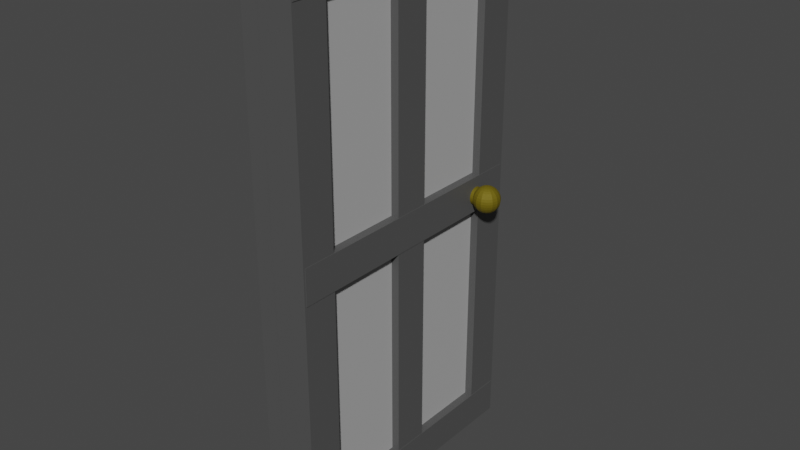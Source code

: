 # Source: Door.blend  (saved by Blender 3.6.13; exported with 4.5.12 LTS)
import bpy
from mathutils import Matrix  # noqa: F401  (used for matrix-valued properties, if any)

bpy.ops.wm.read_factory_settings(use_empty=True)
scene = bpy.context.scene
scene.name = 'Scene'

# ---- materials (node trees are filled in below, after node groups)
mat_material = bpy.data.materials.new('Material')
mat_material.alpha_threshold = 0.0
mat_material.use_transparent_shadow = False
mat_material.roughness = 0.5
mat_material.line_color = (0.0, 0.0, 0.0, 1.0)
mat_material_004 = bpy.data.materials.new('Material.004')
mat_material_004.use_transparent_shadow = False
mat_material_002 = bpy.data.materials.new('Material.002')
mat_material_002.use_transparent_shadow = False

# ---- material node trees
mat_material.use_nodes = True; mat_material.node_tree.nodes.clear()
_N = mat_material.node_tree.nodes; _L = mat_material.node_tree.links
n0 = _N.new('ShaderNodeOutputMaterial'); n0.name = 'Material Output'; n0.location = (300, 300)
n1 = _N.new('ShaderNodeBsdfPrincipled'); n1.name = 'Principled BSDF'; n1.location = (10, 300)
n1.distribution = 'GGX'
n1.subsurface_method = 'RANDOM_WALK_SKIN'
n1.inputs[0].default_value = (0.4109, 0.4109, 0.4109, 1.0)
n1.inputs[3].default_value = 1.45
n1.inputs[27].default_value = (0.0, 0.0, 0.0, 1.0)
n1.inputs[28].default_value = 1.0
_L.new(n1.outputs[0], n0.inputs[0])
n0.is_active_output = True
mat_material_004.use_nodes = True; mat_material_004.node_tree.nodes.clear()
_N = mat_material_004.node_tree.nodes; _L = mat_material_004.node_tree.links
n0 = _N.new('ShaderNodeBsdfPrincipled'); n0.name = 'Principled BSDF'; n0.location = (10, 300)
n0.distribution = 'GGX'
n0.subsurface_method = 'RANDOM_WALK_SKIN'
n0.inputs[0].default_value = (0.08176, 0.08176, 0.08176, 1.0)
n0.inputs[3].default_value = 1.45
n0.inputs[27].default_value = (0.0, 0.0, 0.0, 1.0)
n0.inputs[28].default_value = 1.0
n1 = _N.new('ShaderNodeOutputMaterial'); n1.name = 'Material Output'; n1.location = (300, 300)
_L.new(n0.outputs[0], n1.inputs[0])
n1.is_active_output = True
mat_material_002.use_nodes = True; mat_material_002.node_tree.nodes.clear()
_N = mat_material_002.node_tree.nodes; _L = mat_material_002.node_tree.links
n0 = _N.new('ShaderNodeBsdfPrincipled'); n0.name = 'Principled BSDF'; n0.location = (10, 300)
n0.distribution = 'GGX'
n0.subsurface_method = 'RANDOM_WALK_SKIN'
n0.inputs[0].default_value = (0.1685, 0.1278, 0.0, 1.0)
n0.inputs[1].default_value = 0.3304
n0.inputs[2].default_value = 0.7023
n0.inputs[3].default_value = 1.45
n0.inputs[11].default_value = 1.603
n0.inputs[27].default_value = (0.0, 0.0, 0.0, 1.0)
n0.inputs[28].default_value = 1.0
n1 = _N.new('ShaderNodeOutputMaterial'); n1.name = 'Material Output'; n1.location = (300, 300)
_L.new(n0.outputs[0], n1.inputs[0])
n1.is_active_output = True

# ---- world
world_world = bpy.data.worlds.new('World'); scene.world = world_world
world_world.use_nodes = True; world_world.node_tree.nodes.clear()
_N = world_world.node_tree.nodes; _L = world_world.node_tree.links
n0 = _N.new('ShaderNodeOutputWorld'); n0.name = 'World Output'; n0.location = (300, 300)
n1 = _N.new('ShaderNodeBackground'); n1.name = 'Background'; n1.location = (10, 300)
n1.inputs[0].default_value = (0.05088, 0.05088, 0.05088, 1.0)
_L.new(n1.outputs[0], n0.inputs[0])
n0.is_active_output = True
world_world.color = (0.05088, 0.05088, 0.05088)
world_world.use_sun_shadow = False
world_world.sun_shadow_jitter_overblur = 0.0

# ---- meshes
me_cube = bpy.data.meshes.new('Cube')
me_cube.from_pydata([(1.0, 1.0, 1.0), (1.0, 1.0, -1.0), (1.0, -1.0, 1.0), (1.0, -1.0, -1.0), (-1.0, 1.0, 1.0), (-1.0, 1.0, -1.0), (-1.0, -1.0, 1.0), (-1.0, -1.0, -1.0)], [], [(0, 4, 6, 2), (3, 2, 6, 7), (7, 6, 4, 5), (5, 1, 3, 7), (1, 0, 2, 3), (5, 4, 0, 1)])
_uv = me_cube.uv_layers.new(name='UVMap')
_uv.uv.foreach_set('vector', [0.625, 0.5, 0.875, 0.5, 0.875, 0.75, 0.625, 0.75, 0.375, 0.75, 0.625, 0.75, 0.625, 1.0, 0.375, 1.0, 0.375, 0.0, 0.625, 0.0, 0.625, 0.25, 0.375, 0.25, 0.125, 0.5, 0.375, 0.5, 0.375, 0.75, 0.125, 0.75, 0.375, 0.5, 0.625, 0.5, 0.625, 0.75, 0.375, 0.75, 0.375, 0.25, 0.625, 0.25, 0.625, 0.5, 0.375, 0.5])
me_cube.materials.append(mat_material)
me_cube.use_mirror_vertex_groups = False
me_cube.update()
me_cube_001 = bpy.data.meshes.new('Cube.001')
me_cube_001.from_pydata([(-1.0, -1.0, -1.0), (-1.0, -1.0, 1.0), (-1.0, 1.0, -1.0), (-1.0, 1.0, 1.0), (1.0, -1.0, -1.0), (1.0, -1.0, 1.0), (1.0, 1.0, -1.0), (1.0, 1.0, 1.0)], [], [(0, 1, 3, 2), (2, 3, 7, 6), (6, 7, 5, 4), (4, 5, 1, 0), (2, 6, 4, 0), (7, 3, 1, 5)])
_uv = me_cube_001.uv_layers.new(name='UVMap')
_uv.uv.foreach_set('vector', [0.375, 0.0, 0.625, 0.0, 0.625, 0.25, 0.375, 0.25, 0.375, 0.25, 0.625, 0.25, 0.625, 0.5, 0.375, 0.5, 0.375, 0.5, 0.625, 0.5, 0.625, 0.75, 0.375, 0.75, 0.375, 0.75, 0.625, 0.75, 0.625, 1.0, 0.375, 1.0, 0.125, 0.5, 0.375, 0.5, 0.375, 0.75, 0.125, 0.75, 0.625, 0.5, 0.875, 0.5, 0.875, 0.75, 0.625, 0.75])
me_cube_001.materials.append(mat_material_004)
me_cube_001.update()
me_cube_002 = bpy.data.meshes.new('Cube.002')
me_cube_002.from_pydata([(-1.0, -1.0, -1.0), (-1.0, -1.0, 1.0), (-1.0, 1.0, -1.0), (-1.0, 1.0, 1.0), (1.0, -1.0, -1.0), (1.0, -1.0, 1.0), (1.0, 1.0, -1.0), (1.0, 1.0, 1.0)], [], [(0, 1, 3, 2), (2, 3, 7, 6), (6, 7, 5, 4), (4, 5, 1, 0), (2, 6, 4, 0), (7, 3, 1, 5)])
_uv = me_cube_002.uv_layers.new(name='UVMap')
_uv.uv.foreach_set('vector', [0.375, 0.0, 0.625, 0.0, 0.625, 0.25, 0.375, 0.25, 0.375, 0.25, 0.625, 0.25, 0.625, 0.5, 0.375, 0.5, 0.375, 0.5, 0.625, 0.5, 0.625, 0.75, 0.375, 0.75, 0.375, 0.75, 0.625, 0.75, 0.625, 1.0, 0.375, 1.0, 0.125, 0.5, 0.375, 0.5, 0.375, 0.75, 0.125, 0.75, 0.625, 0.5, 0.875, 0.5, 0.875, 0.75, 0.625, 0.75])
me_cube_002.materials.append(mat_material_004)
me_cube_002.update()
me_cube_003 = bpy.data.meshes.new('Cube.003')
me_cube_003.from_pydata([(-1.0, -1.0, -1.0), (-1.0, -1.0, 1.0), (-1.0, 1.0, -1.0), (-1.0, 1.0, 1.0), (1.0, -1.0, -1.0), (1.0, -1.0, 1.0), (1.0, 1.0, -1.0), (1.0, 1.0, 1.0)], [], [(0, 1, 3, 2), (2, 3, 7, 6), (6, 7, 5, 4), (4, 5, 1, 0), (2, 6, 4, 0), (7, 3, 1, 5)])
_uv = me_cube_003.uv_layers.new(name='UVMap')
_uv.uv.foreach_set('vector', [0.375, 0.0, 0.625, 0.0, 0.625, 0.25, 0.375, 0.25, 0.375, 0.25, 0.625, 0.25, 0.625, 0.5, 0.375, 0.5, 0.375, 0.5, 0.625, 0.5, 0.625, 0.75, 0.375, 0.75, 0.375, 0.75, 0.625, 0.75, 0.625, 1.0, 0.375, 1.0, 0.125, 0.5, 0.375, 0.5, 0.375, 0.75, 0.125, 0.75, 0.625, 0.5, 0.875, 0.5, 0.875, 0.75, 0.625, 0.75])
me_cube_003.materials.append(mat_material_004)
me_cube_003.update()
me_cube_004 = bpy.data.meshes.new('Cube.004')
me_cube_004.from_pydata([(-1.0, -1.0, -1.0), (-1.0, -1.0, 1.0), (-1.0, 1.0, -1.0), (-1.0, 1.0, 1.0), (1.0, -1.0, -1.0), (1.0, -1.0, 1.0), (1.0, 1.0, -1.0), (1.0, 1.0, 1.0)], [], [(0, 1, 3, 2), (2, 3, 7, 6), (6, 7, 5, 4), (4, 5, 1, 0), (2, 6, 4, 0), (7, 3, 1, 5)])
_uv = me_cube_004.uv_layers.new(name='UVMap')
_uv.uv.foreach_set('vector', [0.375, 0.0, 0.625, 0.0, 0.625, 0.25, 0.375, 0.25, 0.375, 0.25, 0.625, 0.25, 0.625, 0.5, 0.375, 0.5, 0.375, 0.5, 0.625, 0.5, 0.625, 0.75, 0.375, 0.75, 0.375, 0.75, 0.625, 0.75, 0.625, 1.0, 0.375, 1.0, 0.125, 0.5, 0.375, 0.5, 0.375, 0.75, 0.125, 0.75, 0.625, 0.5, 0.875, 0.5, 0.875, 0.75, 0.625, 0.75])
me_cube_004.materials.append(mat_material_004)
me_cube_004.update()
me_cube_005 = bpy.data.meshes.new('Cube.005')
me_cube_005.from_pydata([(-1.0, -1.0, -1.0), (-1.0, -1.0, 1.0), (-1.0, 1.0, -1.0), (-1.0, 1.0, 1.0), (1.0, -1.0, -1.0), (1.0, -1.0, 1.0), (1.0, 1.0, -1.0), (1.0, 1.0, 1.0)], [], [(0, 1, 3, 2), (2, 3, 7, 6), (6, 7, 5, 4), (4, 5, 1, 0), (2, 6, 4, 0), (7, 3, 1, 5)])
_uv = me_cube_005.uv_layers.new(name='UVMap')
_uv.uv.foreach_set('vector', [0.375, 0.0, 0.625, 0.0, 0.625, 0.25, 0.375, 0.25, 0.375, 0.25, 0.625, 0.25, 0.625, 0.5, 0.375, 0.5, 0.375, 0.5, 0.625, 0.5, 0.625, 0.75, 0.375, 0.75, 0.375, 0.75, 0.625, 0.75, 0.625, 1.0, 0.375, 1.0, 0.125, 0.5, 0.375, 0.5, 0.375, 0.75, 0.125, 0.75, 0.625, 0.5, 0.875, 0.5, 0.875, 0.75, 0.625, 0.75])
me_cube_005.materials.append(mat_material_004)
me_cube_005.update()
me_cube_006 = bpy.data.meshes.new('Cube.006')
me_cube_006.from_pydata([(-1.0, -1.0, -1.0), (-1.0, -1.0, 1.0), (-1.0, 1.0, -1.0), (-1.0, 1.0, 1.0), (1.0, -1.0, -1.0), (1.0, -1.0, 1.0), (1.0, 1.0, -1.0), (1.0, 1.0, 1.0)], [], [(0, 1, 3, 2), (2, 3, 7, 6), (6, 7, 5, 4), (4, 5, 1, 0), (2, 6, 4, 0), (7, 3, 1, 5)])
_uv = me_cube_006.uv_layers.new(name='UVMap')
_uv.uv.foreach_set('vector', [0.375, 0.0, 0.625, 0.0, 0.625, 0.25, 0.375, 0.25, 0.375, 0.25, 0.625, 0.25, 0.625, 0.5, 0.375, 0.5, 0.375, 0.5, 0.625, 0.5, 0.625, 0.75, 0.375, 0.75, 0.375, 0.75, 0.625, 0.75, 0.625, 1.0, 0.375, 1.0, 0.125, 0.5, 0.375, 0.5, 0.375, 0.75, 0.125, 0.75, 0.625, 0.5, 0.875, 0.5, 0.875, 0.75, 0.625, 0.75])
me_cube_006.materials.append(mat_material_004)
me_cube_006.update()
me_cube_007 = bpy.data.meshes.new('Cube.007')
me_cube_007.from_pydata([(-1.0, -1.0, -1.0), (-1.0, -1.0, 1.0), (-1.0, 1.0, -1.0), (-1.0, 1.0, 1.0), (1.0, -1.0, -1.0), (1.0, -1.0, 1.0), (1.0, 1.0, -1.0), (1.0, 1.0, 1.0)], [], [(0, 1, 3, 2), (2, 3, 7, 6), (6, 7, 5, 4), (4, 5, 1, 0), (2, 6, 4, 0), (7, 3, 1, 5)])
_uv = me_cube_007.uv_layers.new(name='UVMap')
_uv.uv.foreach_set('vector', [0.375, 0.0, 0.625, 0.0, 0.625, 0.25, 0.375, 0.25, 0.375, 0.25, 0.625, 0.25, 0.625, 0.5, 0.375, 0.5, 0.375, 0.5, 0.625, 0.5, 0.625, 0.75, 0.375, 0.75, 0.375, 0.75, 0.625, 0.75, 0.625, 1.0, 0.375, 1.0, 0.125, 0.5, 0.375, 0.5, 0.375, 0.75, 0.125, 0.75, 0.625, 0.5, 0.875, 0.5, 0.875, 0.75, 0.625, 0.75])
me_cube_007.materials.append(mat_material_004)
me_cube_007.update()
me_cube_008 = bpy.data.meshes.new('Cube.008')
me_cube_008.from_pydata([(-1.0, -1.0, -1.0), (-1.0, -1.0, 1.0), (-1.0, 1.0, -1.0), (-1.0, 1.0, 1.0), (1.0, -1.0, -1.0), (1.0, -1.0, 1.0), (1.0, 1.0, -1.0), (1.0, 1.0, 1.0)], [], [(0, 1, 3, 2), (2, 3, 7, 6), (6, 7, 5, 4), (4, 5, 1, 0), (2, 6, 4, 0), (7, 3, 1, 5)])
_uv = me_cube_008.uv_layers.new(name='UVMap')
_uv.uv.foreach_set('vector', [0.375, 0.0, 0.625, 0.0, 0.625, 0.25, 0.375, 0.25, 0.375, 0.25, 0.625, 0.25, 0.625, 0.5, 0.375, 0.5, 0.375, 0.5, 0.625, 0.5, 0.625, 0.75, 0.375, 0.75, 0.375, 0.75, 0.625, 0.75, 0.625, 1.0, 0.375, 1.0, 0.125, 0.5, 0.375, 0.5, 0.375, 0.75, 0.125, 0.75, 0.625, 0.5, 0.875, 0.5, 0.875, 0.75, 0.625, 0.75])
me_cube_008.materials.append(mat_material_004)
me_cube_008.update()
me_cube_009 = bpy.data.meshes.new('Cube.009')
me_cube_009.from_pydata([(-1.0, -1.0, -1.0), (-1.0, -1.0, 1.0), (-1.0, 1.0, -1.0), (-1.0, 1.0, 1.0), (1.0, -1.0, -1.0), (1.0, -1.0, 1.0), (1.0, 1.0, -1.0), (1.0, 1.0, 1.0)], [], [(0, 1, 3, 2), (2, 3, 7, 6), (6, 7, 5, 4), (4, 5, 1, 0), (2, 6, 4, 0), (7, 3, 1, 5)])
_uv = me_cube_009.uv_layers.new(name='UVMap')
_uv.uv.foreach_set('vector', [0.375, 0.0, 0.625, 0.0, 0.625, 0.25, 0.375, 0.25, 0.375, 0.25, 0.625, 0.25, 0.625, 0.5, 0.375, 0.5, 0.375, 0.5, 0.625, 0.5, 0.625, 0.75, 0.375, 0.75, 0.375, 0.75, 0.625, 0.75, 0.625, 1.0, 0.375, 1.0, 0.125, 0.5, 0.375, 0.5, 0.375, 0.75, 0.125, 0.75, 0.625, 0.5, 0.875, 0.5, 0.875, 0.75, 0.625, 0.75])
me_cube_009.materials.append(mat_material_004)
me_cube_009.update()
me_cube_010 = bpy.data.meshes.new('Cube.010')
me_cube_010.from_pydata([(-1.0, -1.0, -1.0), (-1.0, -1.0, 1.0), (-1.0, 1.0, -1.0), (-1.0, 1.0, 1.0), (1.0, -1.0, -1.0), (1.0, -1.0, 1.0), (1.0, 1.0, -1.0), (1.0, 1.0, 1.0)], [], [(0, 1, 3, 2), (2, 3, 7, 6), (6, 7, 5, 4), (4, 5, 1, 0), (2, 6, 4, 0), (7, 3, 1, 5)])
_uv = me_cube_010.uv_layers.new(name='UVMap')
_uv.uv.foreach_set('vector', [0.375, 0.0, 0.625, 0.0, 0.625, 0.25, 0.375, 0.25, 0.375, 0.25, 0.625, 0.25, 0.625, 0.5, 0.375, 0.5, 0.375, 0.5, 0.625, 0.5, 0.625, 0.75, 0.375, 0.75, 0.375, 0.75, 0.625, 0.75, 0.625, 1.0, 0.375, 1.0, 0.125, 0.5, 0.375, 0.5, 0.375, 0.75, 0.125, 0.75, 0.625, 0.5, 0.875, 0.5, 0.875, 0.75, 0.625, 0.75])
me_cube_010.materials.append(mat_material_004)
me_cube_010.update()
me_cube_011 = bpy.data.meshes.new('Cube.011')
me_cube_011.from_pydata([(-1.0, -1.0, -1.0), (-1.0, -1.0, 1.0), (-1.0, 1.0, -1.0), (-1.0, 1.0, 1.0), (1.0, -1.0, -1.0), (1.0, -1.0, 1.0), (1.0, 1.0, -1.0), (1.0, 1.0, 1.0)], [], [(0, 1, 3, 2), (2, 3, 7, 6), (6, 7, 5, 4), (4, 5, 1, 0), (2, 6, 4, 0), (7, 3, 1, 5)])
_uv = me_cube_011.uv_layers.new(name='UVMap')
_uv.uv.foreach_set('vector', [0.375, 0.0, 0.625, 0.0, 0.625, 0.25, 0.375, 0.25, 0.375, 0.25, 0.625, 0.25, 0.625, 0.5, 0.375, 0.5, 0.375, 0.5, 0.625, 0.5, 0.625, 0.75, 0.375, 0.75, 0.375, 0.75, 0.625, 0.75, 0.625, 1.0, 0.375, 1.0, 0.125, 0.5, 0.375, 0.5, 0.375, 0.75, 0.125, 0.75, 0.625, 0.5, 0.875, 0.5, 0.875, 0.75, 0.625, 0.75])
me_cube_011.materials.append(mat_material_004)
me_cube_011.update()
me_cube_012 = bpy.data.meshes.new('Cube.012')
me_cube_012.from_pydata([(-1.0, -1.0, -1.0), (-1.0, -1.0, 1.0), (-1.0, 1.0, -1.0), (-1.0, 1.0, 1.0), (1.0, -1.0, -1.0), (1.0, -1.0, 1.0), (1.0, 1.0, -1.0), (1.0, 1.0, 1.0)], [], [(0, 1, 3, 2), (2, 3, 7, 6), (6, 7, 5, 4), (4, 5, 1, 0), (2, 6, 4, 0), (7, 3, 1, 5)])
_uv = me_cube_012.uv_layers.new(name='UVMap')
_uv.uv.foreach_set('vector', [0.375, 0.0, 0.625, 0.0, 0.625, 0.25, 0.375, 0.25, 0.375, 0.25, 0.625, 0.25, 0.625, 0.5, 0.375, 0.5, 0.375, 0.5, 0.625, 0.5, 0.625, 0.75, 0.375, 0.75, 0.375, 0.75, 0.625, 0.75, 0.625, 1.0, 0.375, 1.0, 0.125, 0.5, 0.375, 0.5, 0.375, 0.75, 0.125, 0.75, 0.625, 0.5, 0.875, 0.5, 0.875, 0.75, 0.625, 0.75])
me_cube_012.materials.append(mat_material_004)
me_cube_012.update()
me_cylinder = bpy.data.meshes.new('Cylinder')
me_cylinder.from_pydata([(0.0, 1.0, -1.0), (0.0, 1.0, 1.0), (0.1951, 0.9808, -1.0), (0.1951, 0.9808, 1.0), (0.3827, 0.9239, -1.0), (0.3827, 0.9239, 1.0), (0.5556, 0.8315, -1.0), (0.5556, 0.8315, 1.0), (0.7071, 0.7071, -1.0), (0.7071, 0.7071, 1.0), (0.8315, 0.5556, -1.0), (0.8315, 0.5556, 1.0), (0.9239, 0.3827, -1.0), (0.9239, 0.3827, 1.0), (0.9808, 0.1951, -1.0), (0.9808, 0.1951, 1.0), (1.0, 0.0, -1.0), (1.0, 0.0, 1.0), (0.9808, -0.1951, -1.0), (0.9808, -0.1951, 1.0), (0.9239, -0.3827, -1.0), (0.9239, -0.3827, 1.0), (0.8315, -0.5556, -1.0), (0.8315, -0.5556, 1.0), (0.7071, -0.7071, -1.0), (0.7071, -0.7071, 1.0), (0.5556, -0.8315, -1.0), (0.5556, -0.8315, 1.0), (0.3827, -0.9239, -1.0), (0.3827, -0.9239, 1.0), (0.1951, -0.9808, -1.0), (0.1951, -0.9808, 1.0), (0.0, -1.0, -1.0), (0.0, -1.0, 1.0), (-0.1951, -0.9808, -1.0), (-0.1951, -0.9808, 1.0), (-0.3827, -0.9239, -1.0), (-0.3827, -0.9239, 1.0), (-0.5556, -0.8315, -1.0), (-0.5556, -0.8315, 1.0), (-0.7071, -0.7071, -1.0), (-0.7071, -0.7071, 1.0), (-0.8315, -0.5556, -1.0), (-0.8315, -0.5556, 1.0), (-0.9239, -0.3827, -1.0), (-0.9239, -0.3827, 1.0), (-0.9808, -0.1951, -1.0), (-0.9808, -0.1951, 1.0), (-1.0, 0.0, -1.0), (-1.0, 0.0, 1.0), (-0.9808, 0.1951, -1.0), (-0.9808, 0.1951, 1.0), (-0.9239, 0.3827, -1.0), (-0.9239, 0.3827, 1.0), (-0.8315, 0.5556, -1.0), (-0.8315, 0.5556, 1.0), (-0.7071, 0.7071, -1.0), (-0.7071, 0.7071, 1.0), (-0.5556, 0.8315, -1.0), (-0.5556, 0.8315, 1.0), (-0.3827, 0.9239, -1.0), (-0.3827, 0.9239, 1.0), (-0.1951, 0.9808, -1.0), (-0.1951, 0.9808, 1.0)], [], [(0, 1, 3, 2), (2, 3, 5, 4), (4, 5, 7, 6), (6, 7, 9, 8), (8, 9, 11, 10), (10, 11, 13, 12), (12, 13, 15, 14), (14, 15, 17, 16), (16, 17, 19, 18), (18, 19, 21, 20), (20, 21, 23, 22), (22, 23, 25, 24), (24, 25, 27, 26), (26, 27, 29, 28), (28, 29, 31, 30), (30, 31, 33, 32), (32, 33, 35, 34), (34, 35, 37, 36), (36, 37, 39, 38), (38, 39, 41, 40), (40, 41, 43, 42), (42, 43, 45, 44), (44, 45, 47, 46), (46, 47, 49, 48), (48, 49, 51, 50), (50, 51, 53, 52), (52, 53, 55, 54), (54, 55, 57, 56), (56, 57, 59, 58), (58, 59, 61, 60), (3, 1, 63, 61, 59, 57, 55, 53, 51, 49, 47, 45, 43, 41, 39, 37, 35, 33, 31, 29, 27, 25, 23, 21, 19, 17, 15, 13, 11, 9, 7, 5), (60, 61, 63, 62), (62, 63, 1, 0), (0, 2, 4, 6, 8, 10, 12, 14, 16, 18, 20, 22, 24, 26, 28, 30, 32, 34, 36, 38, 40, 42, 44, 46, 48, 50, 52, 54, 56, 58, 60, 62)])
_uv = me_cylinder.uv_layers.new(name='UVMap')
_uv.uv.foreach_set('vector', [1.0, 0.5, 1.0, 1.0, 0.9688, 1.0, 0.9688, 0.5, 0.9688, 0.5, 0.9688, 1.0, 0.9375, 1.0, 0.9375, 0.5, 0.9375, 0.5, 0.9375, 1.0, 0.9062, 1.0, 0.9062, 0.5, 0.9062, 0.5, 0.9062, 1.0, 0.875, 1.0, 0.875, 0.5, 0.875, 0.5, 0.875, 1.0, 0.8438, 1.0, 0.8438, 0.5, 0.8438, 0.5, 0.8438, 1.0, 0.8125, 1.0, 0.8125, 0.5, 0.8125, 0.5, 0.8125, 1.0, 0.7812, 1.0, 0.7812, 0.5, 0.7812, 0.5, 0.7812, 1.0, 0.75, 1.0, 0.75, 0.5, 0.75, 0.5, 0.75, 1.0, 0.7188, 1.0, 0.7188, 0.5, 0.7188, 0.5, 0.7188, 1.0, 0.6875, 1.0, 0.6875, 0.5, 0.6875, 0.5, 0.6875, 1.0, 0.6562, 1.0, 0.6562, 0.5, 0.6562, 0.5, 0.6562, 1.0, 0.625, 1.0, 0.625, 0.5, 0.625, 0.5, 0.625, 1.0, 0.5938, 1.0, 0.5938, 0.5, 0.5938, 0.5, 0.5938, 1.0, 0.5625, 1.0, 0.5625, 0.5, 0.5625, 0.5, 0.5625, 1.0, 0.5312, 1.0, 0.5312, 0.5, 0.5312, 0.5, 0.5312, 1.0, 0.5, 1.0, 0.5, 0.5, 0.5, 0.5, 0.5, 1.0, 0.4688, 1.0, 0.4688, 0.5, 0.4688, 0.5, 0.4688, 1.0, 0.4375, 1.0, 0.4375, 0.5, 0.4375, 0.5, 0.4375, 1.0, 0.4062, 1.0, 0.4062, 0.5, 0.4062, 0.5, 0.4062, 1.0, 0.375, 1.0, 0.375, 0.5, 0.375, 0.5, 0.375, 1.0, 0.3438, 1.0, 0.3438, 0.5, 0.3438, 0.5, 0.3438, 1.0, 0.3125, 1.0, 0.3125, 0.5, 0.3125, 0.5, 0.3125, 1.0, 0.2812, 1.0, 0.2812, 0.5, 0.2812, 0.5, 0.2812, 1.0, 0.25, 1.0, 0.25, 0.5, 0.25, 0.5, 0.25, 1.0, 0.2188, 1.0, 0.2188, 0.5, 0.2188, 0.5, 0.2188, 1.0, 0.1875, 1.0, 0.1875, 0.5, 0.1875, 0.5, 0.1875, 1.0, 0.1562, 1.0, 0.1562, 0.5, 0.1562, 0.5, 0.1562, 1.0, 0.125, 1.0, 0.125, 0.5, 0.125, 0.5, 0.125, 1.0, 0.09375, 1.0, 0.09375, 0.5, 0.09375, 0.5, 0.09375, 1.0, 0.0625, 1.0, 0.0625, 0.5, 0.2968, 0.4854, 0.25, 0.49, 0.2032, 0.4854, 0.1582, 0.4717, 0.1167, 0.4496, 0.08029, 0.4197, 0.05045, 0.3833, 0.02827, 0.3418, 0.01461, 0.2968, 0.01, 0.25, 0.01461, 0.2032, 0.02827, 0.1582, 0.05045, 0.1167, 0.08029, 0.08029, 0.1167, 0.05045, 0.1582, 0.02827, 0.2032, 0.01461, 0.25, 0.01, 0.2968, 0.01461, 0.3418, 0.02827, 0.3833, 0.05045, 0.4197, 0.08029, 0.4496, 0.1167, 0.4717, 0.1582, 0.4854, 0.2032, 0.49, 0.25, 0.4854, 0.2968, 0.4717, 0.3418, 0.4496, 0.3833, 0.4197, 0.4197, 0.3833, 0.4496, 0.3418, 0.4717, 0.0625, 0.5, 0.0625, 1.0, 0.03125, 1.0, 0.03125, 0.5, 0.03125, 0.5, 0.03125, 1.0, 0.0, 1.0, 0.0, 0.5, 0.75, 0.49, 0.7968, 0.4854, 0.8418, 0.4717, 0.8833, 0.4496, 0.9197, 0.4197, 0.9496, 0.3833, 0.9717, 0.3418, 0.9854, 0.2968, 0.99, 0.25, 0.9854, 0.2032, 0.9717, 0.1582, 0.9496, 0.1167, 0.9197, 0.08029, 0.8833, 0.05045, 0.8418, 0.02827, 0.7968, 0.01461, 0.75, 0.01, 0.7032, 0.01461, 0.6582, 0.02827, 0.6167, 0.05045, 0.5803, 0.08029, 0.5504, 0.1167, 0.5283, 0.1582, 0.5146, 0.2032, 0.51, 0.25, 0.5146, 0.2968, 0.5283, 0.3418, 0.5504, 0.3833, 0.5803, 0.4197, 0.6167, 0.4496, 0.6582, 0.4717, 0.7032, 0.4854])
me_cylinder.materials.append(mat_material_002)
me_cylinder.update()
me_sphere = bpy.data.meshes.new('Sphere')
me_sphere.from_pydata([(0.0, 0.5556, 0.8315), (0.0, 0.7071, 0.7071), (0.0, 0.8315, 0.5556), (0.0, 0.9239, 0.3827), (0.0, 0.9808, 0.1951), (0.0, 1.0, 0.0), (0.0, 0.9808, -0.1951), (0.0, 0.9239, -0.3827), (0.0, 0.8315, -0.5556), (0.0, 0.7071, -0.7071), (0.0, 0.5556, -0.8315), (0.0, 0.1951, -0.9808), (0.07935, 0.1782, 0.9808), (0.1557, 0.3496, 0.9239), (0.226, 0.5075, 0.8315), (0.2876, 0.646, 0.7071), (0.3382, 0.7596, 0.5556), (0.3758, 0.844, 0.3827), (0.3989, 0.896, 0.1951), (0.4067, 0.9135, 0.0), (0.3989, 0.896, -0.1951), (0.3758, 0.844, -0.3827), (0.3382, 0.7596, -0.5556), (0.2876, 0.646, -0.7071), (0.226, 0.5075, -0.8315), (0.1557, 0.3496, -0.9239), (0.07935, 0.1782, -0.9808), (0.145, 0.1305, 0.9808), (0.2844, 0.2561, 0.9239), (0.4129, 0.3717, 0.8315), (0.5255, 0.4731, 0.7071), (0.6179, 0.5564, 0.5556), (0.6866, 0.6182, 0.3827), (0.7289, 0.6563, 0.1951), (0.7431, 0.6691, 0.0), (0.7289, 0.6563, -0.1951), (0.6866, 0.6182, -0.3827), (0.6179, 0.5564, -0.5556), (0.5255, 0.4731, -0.7071), (0.4129, 0.3717, -0.8315), (0.2844, 0.2561, -0.9239), (0.145, 0.1305, -0.9808), (0.1855, 0.06029, 0.9808), (0.364, 0.1183, 0.9239), (0.5284, 0.1717, 0.8315), (0.6725, 0.2185, 0.7071), (0.7908, 0.2569, 0.5556), (0.8787, 0.2855, 0.3827), (0.9328, 0.3031, 0.1951), (0.9511, 0.309, 0.0), (0.9328, 0.3031, -0.1951), (0.8787, 0.2855, -0.3827), (0.7908, 0.2569, -0.5556), (0.6725, 0.2185, -0.7071), (0.5284, 0.1717, -0.8315), (0.364, 0.1183, -0.9239), (0.1855, 0.06029, -0.9808), (0.194, -0.02039, 0.9808), (0.3806, -0.04, 0.9239), (0.5525, -0.05807, 0.8315), (0.7032, -0.07391, 0.7071), (0.8269, -0.08691, 0.5556), (0.9188, -0.09657, 0.3827), (0.9754, -0.1025, 0.1951), (0.9945, -0.1045, 0.0), (0.9754, -0.1025, -0.1951), (0.9188, -0.09657, -0.3827), (0.8269, -0.08691, -0.5556), (0.7032, -0.07391, -0.7071), (0.5525, -0.05807, -0.8315), (0.3806, -0.04, -0.9239), (0.194, -0.02039, -0.9808), (0.169, -0.09755, 0.9808), (0.3314, -0.1913, 0.9239), (0.4811, -0.2778, 0.8315), (0.6124, -0.3536, 0.7071), (0.7201, -0.4157, 0.5556), (0.8001, -0.4619, 0.3827), (0.8494, -0.4904, 0.1951), (0.866, -0.5, 0.0), (0.8494, -0.4904, -0.1951), (0.8001, -0.4619, -0.3827), (0.7201, -0.4157, -0.5556), (0.6124, -0.3536, -0.7071), (0.4811, -0.2778, -0.8315), (0.3314, -0.1913, -0.9239), (0.169, -0.09755, -0.9808), (0.0, 0.0, -1.0), (0.1147, -0.1578, 0.9808), (0.2249, -0.3096, 0.9239), (0.3266, -0.4495, 0.8315), (0.4156, -0.5721, 0.7071), (0.4887, -0.6727, 0.5556), (0.543, -0.7474, 0.3827), (0.5765, -0.7935, 0.1951), (0.5878, -0.809, 0.0), (0.5765, -0.7935, -0.1951), (0.543, -0.7474, -0.3827), (0.4887, -0.6727, -0.5556), (0.4156, -0.5721, -0.7071), (0.3266, -0.4495, -0.8315), (0.2249, -0.3096, -0.9239), (0.1147, -0.1578, -0.9808), (0.04056, -0.1908, 0.9808), (0.07956, -0.3743, 0.9239), (0.1155, -0.5434, 0.8315), (0.147, -0.6917, 0.7071), (0.1729, -0.8133, 0.5556), (0.1921, -0.9037, 0.3827), (0.2039, -0.9594, 0.1951), (0.2079, -0.9781, 0.0), (0.2039, -0.9594, -0.1951), (0.1921, -0.9037, -0.3827), (0.1729, -0.8133, -0.5556), (0.147, -0.6917, -0.7071), (0.1155, -0.5434, -0.8315), (0.07956, -0.3743, -0.9239), (0.04056, -0.1908, -0.9808), (0.0, 0.0, 1.0), (-0.04056, -0.1908, 0.9808), (-0.07956, -0.3743, 0.9239), (-0.1155, -0.5434, 0.8315), (-0.147, -0.6917, 0.7071), (-0.1729, -0.8133, 0.5556), (-0.1921, -0.9037, 0.3827), (-0.2039, -0.9594, 0.1951), (-0.2079, -0.9781, 0.0), (-0.2039, -0.9594, -0.1951), (-0.1921, -0.9037, -0.3827), (-0.1729, -0.8133, -0.5556), (-0.147, -0.6917, -0.7071), (-0.1155, -0.5434, -0.8315), (-0.07956, -0.3743, -0.9239), (-0.04056, -0.1908, -0.9808), (-0.1147, -0.1578, 0.9808), (-0.2249, -0.3096, 0.9239), (-0.3266, -0.4495, 0.8315), (-0.4156, -0.5721, 0.7071), (-0.4887, -0.6727, 0.5556), (-0.543, -0.7474, 0.3827), (-0.5765, -0.7935, 0.1951), (-0.5878, -0.809, 0.0), (-0.5765, -0.7935, -0.1951), (-0.543, -0.7474, -0.3827), (-0.4887, -0.6727, -0.5556), (-0.4156, -0.5721, -0.7071), (-0.3266, -0.4495, -0.8315), (-0.2249, -0.3096, -0.9239), (-0.1147, -0.1578, -0.9808), (-0.169, -0.09755, 0.9808), (-0.3314, -0.1913, 0.9239), (-0.4811, -0.2778, 0.8315), (-0.6124, -0.3536, 0.7071), (-0.7201, -0.4157, 0.5556), (-0.8001, -0.4619, 0.3827), (-0.8494, -0.4904, 0.1951), (-0.866, -0.5, 0.0), (-0.8494, -0.4904, -0.1951), (-0.8001, -0.4619, -0.3827), (-0.7201, -0.4157, -0.5556), (-0.6124, -0.3536, -0.7071), (-0.4811, -0.2778, -0.8315), (-0.3314, -0.1913, -0.9239), (-0.169, -0.09755, -0.9808), (-0.194, -0.02039, 0.9808), (-0.3806, -0.04, 0.9239), (-0.5525, -0.05807, 0.8315), (-0.7032, -0.07391, 0.7071), (-0.8269, -0.08691, 0.5556), (-0.9188, -0.09657, 0.3827), (-0.9754, -0.1025, 0.1951), (-0.9945, -0.1045, 0.0), (-0.9754, -0.1025, -0.1951), (-0.9188, -0.09657, -0.3827), (-0.8269, -0.08691, -0.5556), (-0.7032, -0.07391, -0.7071), (-0.5525, -0.05807, -0.8315), (-0.3806, -0.04, -0.9239), (-0.194, -0.02039, -0.9808), (-0.1855, 0.06029, 0.9808), (-0.364, 0.1183, 0.9239), (-0.5284, 0.1717, 0.8315), (-0.6725, 0.2185, 0.7071), (-0.7908, 0.2569, 0.5556), (-0.8787, 0.2855, 0.3827), (-0.9328, 0.3031, 0.1951), (-0.9511, 0.309, 0.0), (-0.9328, 0.3031, -0.1951), (-0.8787, 0.2855, -0.3827), (-0.7908, 0.2569, -0.5556), (-0.6725, 0.2185, -0.7071), (-0.5284, 0.1717, -0.8315), (-0.364, 0.1183, -0.9239), (-0.1855, 0.06029, -0.9808), (-0.145, 0.1305, 0.9808), (-0.2844, 0.2561, 0.9239), (-0.4129, 0.3717, 0.8315), (-0.5255, 0.4731, 0.7071), (-0.6179, 0.5564, 0.5556), (-0.6866, 0.6182, 0.3827), (-0.7289, 0.6563, 0.1951), (-0.7431, 0.6691, 0.0), (-0.7289, 0.6563, -0.1951), (-0.6866, 0.6182, -0.3827), (-0.6179, 0.5564, -0.5556), (-0.5255, 0.4731, -0.7071), (-0.4129, 0.3717, -0.8315), (-0.2844, 0.2561, -0.9239), (-0.145, 0.1305, -0.9808), (-0.07935, 0.1782, 0.9808), (-0.1557, 0.3496, 0.9239), (-0.226, 0.5075, 0.8315), (-0.2876, 0.646, 0.7071), (-0.3382, 0.7596, 0.5556), (-0.3758, 0.844, 0.3827), (-0.3989, 0.896, 0.1951), (-0.4067, 0.9135, 0.0), (-0.3989, 0.896, -0.1951), (-0.3758, 0.844, -0.3827), (-0.3382, 0.7596, -0.5556), (-0.2876, 0.646, -0.7071), (-0.226, 0.5075, -0.8315), (-0.1557, 0.3496, -0.9239), (-0.07935, 0.1782, -0.9808), (5.96e-08, 0.1951, 0.9808), (5.96e-08, 0.3827, 0.9239), (5.96e-08, 0.3827, -0.9239)], [], [(87, 11, 26), (6, 5, 19, 20), (225, 224, 12, 13), (7, 6, 20, 21), (0, 225, 13, 14), (8, 7, 21, 22), (1, 0, 14, 15), (9, 8, 22, 23), (2, 1, 15, 16), (10, 9, 23, 24), (3, 2, 16, 17), (226, 10, 24, 25), (4, 3, 17, 18), (11, 226, 25, 26), (5, 4, 18, 19), (224, 118, 12), (26, 25, 40, 41), (19, 18, 33, 34), (12, 118, 27), (87, 26, 41), (20, 19, 34, 35), (13, 12, 27, 28), (21, 20, 35, 36), (14, 13, 28, 29), (22, 21, 36, 37), (15, 14, 29, 30), (23, 22, 37, 38), (16, 15, 30, 31), (24, 23, 38, 39), (17, 16, 31, 32), (25, 24, 39, 40), (18, 17, 32, 33), (30, 29, 44, 45), (38, 37, 52, 53), (31, 30, 45, 46), (39, 38, 53, 54), (32, 31, 46, 47), (40, 39, 54, 55), (33, 32, 47, 48), (41, 40, 55, 56), (34, 33, 48, 49), (27, 118, 42), (87, 41, 56), (35, 34, 49, 50), (28, 27, 42, 43), (36, 35, 50, 51), (29, 28, 43, 44), (37, 36, 51, 52), (49, 48, 63, 64), (42, 118, 57), (87, 56, 71), (50, 49, 64, 65), (43, 42, 57, 58), (51, 50, 65, 66), (44, 43, 58, 59), (52, 51, 66, 67), (45, 44, 59, 60), (53, 52, 67, 68), (46, 45, 60, 61), (54, 53, 68, 69), (47, 46, 61, 62), (55, 54, 69, 70), (48, 47, 62, 63), (56, 55, 70, 71), (68, 67, 82, 83), (61, 60, 75, 76), (69, 68, 83, 84), (62, 61, 76, 77), (70, 69, 84, 85), (63, 62, 77, 78), (71, 70, 85, 86), (64, 63, 78, 79), (57, 118, 72), (87, 71, 86), (65, 64, 79, 80), (58, 57, 72, 73), (66, 65, 80, 81), (59, 58, 73, 74), (67, 66, 81, 82), (60, 59, 74, 75), (87, 86, 102), (80, 79, 95, 96), (73, 72, 88, 89), (81, 80, 96, 97), (74, 73, 89, 90), (82, 81, 97, 98), (75, 74, 90, 91), (83, 82, 98, 99), (76, 75, 91, 92), (84, 83, 99, 100), (77, 76, 92, 93), (85, 84, 100, 101), (78, 77, 93, 94), (86, 85, 101, 102), (79, 78, 94, 95), (72, 118, 88), (100, 99, 114, 115), (93, 92, 107, 108), (101, 100, 115, 116), (94, 93, 108, 109), (102, 101, 116, 117), (95, 94, 109, 110), (88, 118, 103), (87, 102, 117), (96, 95, 110, 111), (89, 88, 103, 104), (97, 96, 111, 112), (90, 89, 104, 105), (98, 97, 112, 113), (91, 90, 105, 106), (99, 98, 113, 114), (92, 91, 106, 107), (104, 103, 119, 120), (112, 111, 127, 128), (105, 104, 120, 121), (113, 112, 128, 129), (106, 105, 121, 122), (114, 113, 129, 130), (107, 106, 122, 123), (115, 114, 130, 131), (108, 107, 123, 124), (116, 115, 131, 132), (109, 108, 124, 125), (117, 116, 132, 133), (110, 109, 125, 126), (103, 118, 119), (87, 117, 133), (111, 110, 126, 127), (124, 123, 138, 139), (132, 131, 146, 147), (125, 124, 139, 140), (133, 132, 147, 148), (126, 125, 140, 141), (119, 118, 134), (87, 133, 148), (127, 126, 141, 142), (120, 119, 134, 135), (128, 127, 142, 143), (121, 120, 135, 136), (129, 128, 143, 144), (122, 121, 136, 137), (130, 129, 144, 145), (123, 122, 137, 138), (131, 130, 145, 146), (143, 142, 157, 158), (136, 135, 150, 151), (144, 143, 158, 159), (137, 136, 151, 152), (145, 144, 159, 160), (138, 137, 152, 153), (146, 145, 160, 161), (139, 138, 153, 154), (147, 146, 161, 162), (140, 139, 154, 155), (148, 147, 162, 163), (141, 140, 155, 156), (134, 118, 149), (87, 148, 163), (142, 141, 156, 157), (135, 134, 149, 150), (162, 161, 176, 177), (155, 154, 169, 170), (163, 162, 177, 178), (156, 155, 170, 171), (149, 118, 164), (87, 163, 178), (157, 156, 171, 172), (150, 149, 164, 165), (158, 157, 172, 173), (151, 150, 165, 166), (159, 158, 173, 174), (152, 151, 166, 167), (160, 159, 174, 175), (153, 152, 167, 168), (161, 160, 175, 176), (154, 153, 168, 169), (166, 165, 180, 181), (174, 173, 188, 189), (167, 166, 181, 182), (175, 174, 189, 190), (168, 167, 182, 183), (176, 175, 190, 191), (169, 168, 183, 184), (177, 176, 191, 192), (170, 169, 184, 185), (178, 177, 192, 193), (171, 170, 185, 186), (164, 118, 179), (87, 178, 193), (172, 171, 186, 187), (165, 164, 179, 180), (173, 172, 187, 188), (185, 184, 199, 200), (193, 192, 207, 208), (186, 185, 200, 201), (179, 118, 194), (87, 193, 208), (187, 186, 201, 202), (180, 179, 194, 195), (188, 187, 202, 203), (181, 180, 195, 196), (189, 188, 203, 204), (182, 181, 196, 197), (190, 189, 204, 205), (183, 182, 197, 198), (191, 190, 205, 206), (184, 183, 198, 199), (192, 191, 206, 207), (204, 203, 218, 219), (197, 196, 211, 212), (205, 204, 219, 220), (198, 197, 212, 213), (206, 205, 220, 221), (199, 198, 213, 214), (207, 206, 221, 222), (200, 199, 214, 215), (208, 207, 222, 223), (201, 200, 215, 216), (194, 118, 209), (87, 208, 223), (202, 201, 216, 217), (195, 194, 209, 210), (203, 202, 217, 218), (196, 195, 210, 211), (223, 222, 226, 11), (216, 215, 4, 5), (209, 118, 224), (87, 223, 11), (217, 216, 5, 6), (210, 209, 224, 225), (218, 217, 6, 7), (211, 210, 225, 0), (219, 218, 7, 8), (212, 211, 0, 1), (220, 219, 8, 9), (213, 212, 1, 2), (221, 220, 9, 10), (214, 213, 2, 3), (222, 221, 10, 226), (215, 214, 3, 4)])
_uv = me_sphere.uv_layers.new(name='UVMap')
_uv.uv.foreach_set('vector', [0.7, 0.0, 0.7333, 0.0625, 0.6667, 0.0625, 0.7333, 0.4375, 0.7333, 0.5, 0.6667, 0.5, 0.6667, 0.4375, 0.7333, 0.875, 0.7333, 0.9375, 0.6667, 0.9375, 0.6667, 0.875, 0.7333, 0.375, 0.7333, 0.4375, 0.6667, 0.4375, 0.6667, 0.375, 0.7333, 0.8125, 0.7333, 0.875, 0.6667, 0.875, 0.6667, 0.8125, 0.7333, 0.3125, 0.7333, 0.375, 0.6667, 0.375, 0.6667, 0.3125, 0.7333, 0.75, 0.7333, 0.8125, 0.6667, 0.8125, 0.6667, 0.75, 0.7333, 0.25, 0.7333, 0.3125, 0.6667, 0.3125, 0.6667, 0.25, 0.7333, 0.6875, 0.7333, 0.75, 0.6667, 0.75, 0.6667, 0.6875, 0.7333, 0.1875, 0.7333, 0.25, 0.6667, 0.25, 0.6667, 0.1875, 0.7333, 0.625, 0.7333, 0.6875, 0.6667, 0.6875, 0.6667, 0.625, 0.7333, 0.125, 0.7333, 0.1875, 0.6667, 0.1875, 0.6667, 0.125, 0.7333, 0.5625, 0.7333, 0.625, 0.6667, 0.625, 0.6667, 0.5625, 0.7333, 0.0625, 0.7333, 0.125, 0.6667, 0.125, 0.6667, 0.0625, 0.7333, 0.5, 0.7333, 0.5625, 0.6667, 0.5625, 0.6667, 0.5, 0.7333, 0.9375, 0.7, 1.0, 0.6667, 0.9375, 0.6667, 0.0625, 0.6667, 0.125, 0.6, 0.125, 0.6, 0.0625, 0.6667, 0.5, 0.6667, 0.5625, 0.6, 0.5625, 0.6, 0.5, 0.6667, 0.9375, 0.6333, 1.0, 0.6, 0.9375, 0.6333, 0.0, 0.6667, 0.0625, 0.6, 0.0625, 0.6667, 0.4375, 0.6667, 0.5, 0.6, 0.5, 0.6, 0.4375, 0.6667, 0.875, 0.6667, 0.9375, 0.6, 0.9375, 0.6, 0.875, 0.6667, 0.375, 0.6667, 0.4375, 0.6, 0.4375, 0.6, 0.375, 0.6667, 0.8125, 0.6667, 0.875, 0.6, 0.875, 0.6, 0.8125, 0.6667, 0.3125, 0.6667, 0.375, 0.6, 0.375, 0.6, 0.3125, 0.6667, 0.75, 0.6667, 0.8125, 0.6, 0.8125, 0.6, 0.75, 0.6667, 0.25, 0.6667, 0.3125, 0.6, 0.3125, 0.6, 0.25, 0.6667, 0.6875, 0.6667, 0.75, 0.6, 0.75, 0.6, 0.6875, 0.6667, 0.1875, 0.6667, 0.25, 0.6, 0.25, 0.6, 0.1875, 0.6667, 0.625, 0.6667, 0.6875, 0.6, 0.6875, 0.6, 0.625, 0.6667, 0.125, 0.6667, 0.1875, 0.6, 0.1875, 0.6, 0.125, 0.6667, 0.5625, 0.6667, 0.625, 0.6, 0.625, 0.6, 0.5625, 0.6, 0.75, 0.6, 0.8125, 0.5333, 0.8125, 0.5333, 0.75, 0.6, 0.25, 0.6, 0.3125, 0.5333, 0.3125, 0.5333, 0.25, 0.6, 0.6875, 0.6, 0.75, 0.5333, 0.75, 0.5333, 0.6875, 0.6, 0.1875, 0.6, 0.25, 0.5333, 0.25, 0.5333, 0.1875, 0.6, 0.625, 0.6, 0.6875, 0.5333, 0.6875, 0.5333, 0.625, 0.6, 0.125, 0.6, 0.1875, 0.5333, 0.1875, 0.5333, 0.125, 0.6, 0.5625, 0.6, 0.625, 0.5333, 0.625, 0.5333, 0.5625, 0.6, 0.0625, 0.6, 0.125, 0.5333, 0.125, 0.5333, 0.0625, 0.6, 0.5, 0.6, 0.5625, 0.5333, 0.5625, 0.5333, 0.5, 0.6, 0.9375, 0.5667, 1.0, 0.5333, 0.9375, 0.5667, 0.0, 0.6, 0.0625, 0.5333, 0.0625, 0.6, 0.4375, 0.6, 0.5, 0.5333, 0.5, 0.5333, 0.4375, 0.6, 0.875, 0.6, 0.9375, 0.5333, 0.9375, 0.5333, 0.875, 0.6, 0.375, 0.6, 0.4375, 0.5333, 0.4375, 0.5333, 0.375, 0.6, 0.8125, 0.6, 0.875, 0.5333, 0.875, 0.5333, 0.8125, 0.6, 0.3125, 0.6, 0.375, 0.5333, 0.375, 0.5333, 0.3125, 0.5333, 0.5, 0.5333, 0.5625, 0.4667, 0.5625, 0.4667, 0.5, 0.5333, 0.9375, 0.5, 1.0, 0.4667, 0.9375, 0.5, 0.0, 0.5333, 0.0625, 0.4667, 0.0625, 0.5333, 0.4375, 0.5333, 0.5, 0.4667, 0.5, 0.4667, 0.4375, 0.5333, 0.875, 0.5333, 0.9375, 0.4667, 0.9375, 0.4667, 0.875, 0.5333, 0.375, 0.5333, 0.4375, 0.4667, 0.4375, 0.4667, 0.375, 0.5333, 0.8125, 0.5333, 0.875, 0.4667, 0.875, 0.4667, 0.8125, 0.5333, 0.3125, 0.5333, 0.375, 0.4667, 0.375, 0.4667, 0.3125, 0.5333, 0.75, 0.5333, 0.8125, 0.4667, 0.8125, 0.4667, 0.75, 0.5333, 0.25, 0.5333, 0.3125, 0.4667, 0.3125, 0.4667, 0.25, 0.5333, 0.6875, 0.5333, 0.75, 0.4667, 0.75, 0.4667, 0.6875, 0.5333, 0.1875, 0.5333, 0.25, 0.4667, 0.25, 0.4667, 0.1875, 0.5333, 0.625, 0.5333, 0.6875, 0.4667, 0.6875, 0.4667, 0.625, 0.5333, 0.125, 0.5333, 0.1875, 0.4667, 0.1875, 0.4667, 0.125, 0.5333, 0.5625, 0.5333, 0.625, 0.4667, 0.625, 0.4667, 0.5625, 0.5333, 0.0625, 0.5333, 0.125, 0.4667, 0.125, 0.4667, 0.0625, 0.4667, 0.25, 0.4667, 0.3125, 0.4, 0.3125, 0.4, 0.25, 0.4667, 0.6875, 0.4667, 0.75, 0.4, 0.75, 0.4, 0.6875, 0.4667, 0.1875, 0.4667, 0.25, 0.4, 0.25, 0.4, 0.1875, 0.4667, 0.625, 0.4667, 0.6875, 0.4, 0.6875, 0.4, 0.625, 0.4667, 0.125, 0.4667, 0.1875, 0.4, 0.1875, 0.4, 0.125, 0.4667, 0.5625, 0.4667, 0.625, 0.4, 0.625, 0.4, 0.5625, 0.4667, 0.0625, 0.4667, 0.125, 0.4, 0.125, 0.4, 0.0625, 0.4667, 0.5, 0.4667, 0.5625, 0.4, 0.5625, 0.4, 0.5, 0.4667, 0.9375, 0.4333, 1.0, 0.4, 0.9375, 0.4333, 0.0, 0.4667, 0.0625, 0.4, 0.0625, 0.4667, 0.4375, 0.4667, 0.5, 0.4, 0.5, 0.4, 0.4375, 0.4667, 0.875, 0.4667, 0.9375, 0.4, 0.9375, 0.4, 0.875, 0.4667, 0.375, 0.4667, 0.4375, 0.4, 0.4375, 0.4, 0.375, 0.4667, 0.8125, 0.4667, 0.875, 0.4, 0.875, 0.4, 0.8125, 0.4667, 0.3125, 0.4667, 0.375, 0.4, 0.375, 0.4, 0.3125, 0.4667, 0.75, 0.4667, 0.8125, 0.4, 0.8125, 0.4, 0.75, 0.3667, 0.0, 0.4, 0.0625, 0.3333, 0.0625, 0.4, 0.4375, 0.4, 0.5, 0.3333, 0.5, 0.3333, 0.4375, 0.4, 0.875, 0.4, 0.9375, 0.3333, 0.9375, 0.3333, 0.875, 0.4, 0.375, 0.4, 0.4375, 0.3333, 0.4375, 0.3333, 0.375, 0.4, 0.8125, 0.4, 0.875, 0.3333, 0.875, 0.3333, 0.8125, 0.4, 0.3125, 0.4, 0.375, 0.3333, 0.375, 0.3333, 0.3125, 0.4, 0.75, 0.4, 0.8125, 0.3333, 0.8125, 0.3333, 0.75, 0.4, 0.25, 0.4, 0.3125, 0.3333, 0.3125, 0.3333, 0.25, 0.4, 0.6875, 0.4, 0.75, 0.3333, 0.75, 0.3333, 0.6875, 0.4, 0.1875, 0.4, 0.25, 0.3333, 0.25, 0.3333, 0.1875, 0.4, 0.625, 0.4, 0.6875, 0.3333, 0.6875, 0.3333, 0.625, 0.4, 0.125, 0.4, 0.1875, 0.3333, 0.1875, 0.3333, 0.125, 0.4, 0.5625, 0.4, 0.625, 0.3333, 0.625, 0.3333, 0.5625, 0.4, 0.0625, 0.4, 0.125, 0.3333, 0.125, 0.3333, 0.0625, 0.4, 0.5, 0.4, 0.5625, 0.3333, 0.5625, 0.3333, 0.5, 0.4, 0.9375, 0.3667, 1.0, 0.3333, 0.9375, 0.3333, 0.1875, 0.3333, 0.25, 0.2667, 0.25, 0.2667, 0.1875, 0.3333, 0.625, 0.3333, 0.6875, 0.2667, 0.6875, 0.2667, 0.625, 0.3333, 0.125, 0.3333, 0.1875, 0.2667, 0.1875, 0.2667, 0.125, 0.3333, 0.5625, 0.3333, 0.625, 0.2667, 0.625, 0.2667, 0.5625, 0.3333, 0.0625, 0.3333, 0.125, 0.2667, 0.125, 0.2667, 0.0625, 0.3333, 0.5, 0.3333, 0.5625, 0.2667, 0.5625, 0.2667, 0.5, 0.3333, 0.9375, 0.3, 1.0, 0.2667, 0.9375, 0.3, 0.0, 0.3333, 0.0625, 0.2667, 0.0625, 0.3333, 0.4375, 0.3333, 0.5, 0.2667, 0.5, 0.2667, 0.4375, 0.3333, 0.875, 0.3333, 0.9375, 0.2667, 0.9375, 0.2667, 0.875, 0.3333, 0.375, 0.3333, 0.4375, 0.2667, 0.4375, 0.2667, 0.375, 0.3333, 0.8125, 0.3333, 0.875, 0.2667, 0.875, 0.2667, 0.8125, 0.3333, 0.3125, 0.3333, 0.375, 0.2667, 0.375, 0.2667, 0.3125, 0.3333, 0.75, 0.3333, 0.8125, 0.2667, 0.8125, 0.2667, 0.75, 0.3333, 0.25, 0.3333, 0.3125, 0.2667, 0.3125, 0.2667, 0.25, 0.3333, 0.6875, 0.3333, 0.75, 0.2667, 0.75, 0.2667, 0.6875, 0.2667, 0.875, 0.2667, 0.9375, 0.2, 0.9375, 0.2, 0.875, 0.2667, 0.375, 0.2667, 0.4375, 0.2, 0.4375, 0.2, 0.375, 0.2667, 0.8125, 0.2667, 0.875, 0.2, 0.875, 0.2, 0.8125, 0.2667, 0.3125, 0.2667, 0.375, 0.2, 0.375, 0.2, 0.3125, 0.2667, 0.75, 0.2667, 0.8125, 0.2, 0.8125, 0.2, 0.75, 0.2667, 0.25, 0.2667, 0.3125, 0.2, 0.3125, 0.2, 0.25, 0.2667, 0.6875, 0.2667, 0.75, 0.2, 0.75, 0.2, 0.6875, 0.2667, 0.1875, 0.2667, 0.25, 0.2, 0.25, 0.2, 0.1875, 0.2667, 0.625, 0.2667, 0.6875, 0.2, 0.6875, 0.2, 0.625, 0.2667, 0.125, 0.2667, 0.1875, 0.2, 0.1875, 0.2, 0.125, 0.2667, 0.5625, 0.2667, 0.625, 0.2, 0.625, 0.2, 0.5625, 0.2667, 0.0625, 0.2667, 0.125, 0.2, 0.125, 0.2, 0.0625, 0.2667, 0.5, 0.2667, 0.5625, 0.2, 0.5625, 0.2, 0.5, 0.2667, 0.9375, 0.2333, 1.0, 0.2, 0.9375, 0.2333, 0.0, 0.2667, 0.0625, 0.2, 0.0625, 0.2667, 0.4375, 0.2667, 0.5, 0.2, 0.5, 0.2, 0.4375, 0.2, 0.625, 0.2, 0.6875, 0.1333, 0.6875, 0.1333, 0.625, 0.2, 0.125, 0.2, 0.1875, 0.1333, 0.1875, 0.1333, 0.125, 0.2, 0.5625, 0.2, 0.625, 0.1333, 0.625, 0.1333, 0.5625, 0.2, 0.0625, 0.2, 0.125, 0.1333, 0.125, 0.1333, 0.0625, 0.2, 0.5, 0.2, 0.5625, 0.1333, 0.5625, 0.1333, 0.5, 0.2, 0.9375, 0.1667, 1.0, 0.1333, 0.9375, 0.1667, 0.0, 0.2, 0.0625, 0.1333, 0.0625, 0.2, 0.4375, 0.2, 0.5, 0.1333, 0.5, 0.1333, 0.4375, 0.2, 0.875, 0.2, 0.9375, 0.1333, 0.9375, 0.1333, 0.875, 0.2, 0.375, 0.2, 0.4375, 0.1333, 0.4375, 0.1333, 0.375, 0.2, 0.8125, 0.2, 0.875, 0.1333, 0.875, 0.1333, 0.8125, 0.2, 0.3125, 0.2, 0.375, 0.1333, 0.375, 0.1333, 0.3125, 0.2, 0.75, 0.2, 0.8125, 0.1333, 0.8125, 0.1333, 0.75, 0.2, 0.25, 0.2, 0.3125, 0.1333, 0.3125, 0.1333, 0.25, 0.2, 0.6875, 0.2, 0.75, 0.1333, 0.75, 0.1333, 0.6875, 0.2, 0.1875, 0.2, 0.25, 0.1333, 0.25, 0.1333, 0.1875, 0.1333, 0.375, 0.1333, 0.4375, 0.06667, 0.4375, 0.06667, 0.375, 0.1333, 0.8125, 0.1333, 0.875, 0.06667, 0.875, 0.06667, 0.8125, 0.1333, 0.3125, 0.1333, 0.375, 0.06667, 0.375, 0.06667, 0.3125, 0.1333, 0.75, 0.1333, 0.8125, 0.06667, 0.8125, 0.06667, 0.75, 0.1333, 0.25, 0.1333, 0.3125, 0.06667, 0.3125, 0.06667, 0.25, 0.1333, 0.6875, 0.1333, 0.75, 0.06667, 0.75, 0.06667, 0.6875, 0.1333, 0.1875, 0.1333, 0.25, 0.06667, 0.25, 0.06667, 0.1875, 0.1333, 0.625, 0.1333, 0.6875, 0.06667, 0.6875, 0.06667, 0.625, 0.1333, 0.125, 0.1333, 0.1875, 0.06667, 0.1875, 0.06667, 0.125, 0.1333, 0.5625, 0.1333, 0.625, 0.06667, 0.625, 0.06667, 0.5625, 0.1333, 0.0625, 0.1333, 0.125, 0.06667, 0.125, 0.06667, 0.0625, 0.1333, 0.5, 0.1333, 0.5625, 0.06667, 0.5625, 0.06667, 0.5, 0.1333, 0.9375, 0.1, 1.0, 0.06667, 0.9375, 0.1, 0.0, 0.1333, 0.0625, 0.06667, 0.0625, 0.1333, 0.4375, 0.1333, 0.5, 0.06667, 0.5, 0.06667, 0.4375, 0.1333, 0.875, 0.1333, 0.9375, 0.06667, 0.9375, 0.06667, 0.875, 0.06667, 0.125, 0.06667, 0.1875, 2.98e-08, 0.1875, 0.0, 0.125, 0.06667, 0.5625, 0.06667, 0.625, 0.0, 0.625, 0.0, 0.5625, 0.06667, 0.0625, 0.06667, 0.125, 0.0, 0.125, 0.0, 0.0625, 0.06667, 0.5, 0.06667, 0.5625, 0.0, 0.5625, 0.0, 0.5, 0.06667, 0.9375, 0.03333, 1.0, 0.0, 0.9375, 0.03333, 0.0, 0.06667, 0.0625, 0.0, 0.0625, 0.06667, 0.4375, 0.06667, 0.5, 0.0, 0.5, 0.0, 0.4375, 0.06667, 0.875, 0.06667, 0.9375, 0.0, 0.9375, 0.0, 0.875, 0.06667, 0.375, 0.06667, 0.4375, 0.0, 0.4375, 0.0, 0.375, 0.06667, 0.8125, 0.06667, 0.875, 0.0, 0.875, 2.98e-08, 0.8125, 0.06667, 0.3125, 0.06667, 0.375, 0.0, 0.375, 0.0, 0.3125, 0.06667, 0.75, 0.06667, 0.8125, 2.98e-08, 0.8125, 0.0, 0.75, 0.06667, 0.25, 0.06667, 0.3125, 0.0, 0.3125, 0.0, 0.25, 0.06667, 0.6875, 0.06667, 0.75, 0.0, 0.75, 0.0, 0.6875, 0.06667, 0.1875, 0.06667, 0.25, 0.0, 0.25, 2.98e-08, 0.1875, 0.06667, 0.625, 0.06667, 0.6875, 0.0, 0.6875, 0.0, 0.625, 1.0, 0.8125, 1.0, 0.875, 0.9333, 0.875, 0.9333, 0.8125, 1.0, 0.3125, 1.0, 0.375, 0.9333, 0.375, 0.9333, 0.3125, 1.0, 0.75, 1.0, 0.8125, 0.9333, 0.8125, 0.9333, 0.75, 1.0, 0.25, 1.0, 0.3125, 0.9333, 0.3125, 0.9333, 0.25, 1.0, 0.6875, 1.0, 0.75, 0.9333, 0.75, 0.9333, 0.6875, 1.0, 0.1875, 1.0, 0.25, 0.9333, 0.25, 0.9333, 0.1875, 1.0, 0.625, 1.0, 0.6875, 0.9333, 0.6875, 0.9333, 0.625, 1.0, 0.125, 1.0, 0.1875, 0.9333, 0.1875, 0.9333, 0.125, 1.0, 0.5625, 1.0, 0.625, 0.9333, 0.625, 0.9333, 0.5625, 1.0, 0.0625, 1.0, 0.125, 0.9333, 0.125, 0.9333, 0.0625, 1.0, 0.5, 1.0, 0.5625, 0.9333, 0.5625, 0.9333, 0.5, 1.0, 0.9375, 0.9667, 1.0, 0.9333, 0.9375, 0.9667, 0.0, 1.0, 0.0625, 0.9333, 0.0625, 1.0, 0.4375, 1.0, 0.5, 0.9333, 0.5, 0.9333, 0.4375, 1.0, 0.875, 1.0, 0.9375, 0.9333, 0.9375, 0.9333, 0.875, 1.0, 0.375, 1.0, 0.4375, 0.9333, 0.4375, 0.9333, 0.375, 0.9333, 0.5625, 0.9333, 0.625, 0.8667, 0.625, 0.8667, 0.5625, 0.9333, 0.0625, 0.9333, 0.125, 0.8667, 0.125, 0.8667, 0.0625, 0.9333, 0.5, 0.9333, 0.5625, 0.8667, 0.5625, 0.8667, 0.5, 0.9333, 0.9375, 0.9, 1.0, 0.8667, 0.9375, 0.9, 0.0, 0.9333, 0.0625, 0.8667, 0.0625, 0.9333, 0.4375, 0.9333, 0.5, 0.8667, 0.5, 0.8667, 0.4375, 0.9333, 0.875, 0.9333, 0.9375, 0.8667, 0.9375, 0.8667, 0.875, 0.9333, 0.375, 0.9333, 0.4375, 0.8667, 0.4375, 0.8667, 0.375, 0.9333, 0.8125, 0.9333, 0.875, 0.8667, 0.875, 0.8667, 0.8125, 0.9333, 0.3125, 0.9333, 0.375, 0.8667, 0.375, 0.8667, 0.3125, 0.9333, 0.75, 0.9333, 0.8125, 0.8667, 0.8125, 0.8667, 0.75, 0.9333, 0.25, 0.9333, 0.3125, 0.8667, 0.3125, 0.8667, 0.25, 0.9333, 0.6875, 0.9333, 0.75, 0.8667, 0.75, 0.8667, 0.6875, 0.9333, 0.1875, 0.9333, 0.25, 0.8667, 0.25, 0.8667, 0.1875, 0.9333, 0.625, 0.9333, 0.6875, 0.8667, 0.6875, 0.8667, 0.625, 0.9333, 0.125, 0.9333, 0.1875, 0.8667, 0.1875, 0.8667, 0.125, 0.8667, 0.3125, 0.8667, 0.375, 0.8, 0.375, 0.8, 0.3125, 0.8667, 0.75, 0.8667, 0.8125, 0.8, 0.8125, 0.8, 0.75, 0.8667, 0.25, 0.8667, 0.3125, 0.8, 0.3125, 0.8, 0.25, 0.8667, 0.6875, 0.8667, 0.75, 0.8, 0.75, 0.8, 0.6875, 0.8667, 0.1875, 0.8667, 0.25, 0.8, 0.25, 0.8, 0.1875, 0.8667, 0.625, 0.8667, 0.6875, 0.8, 0.6875, 0.8, 0.625, 0.8667, 0.125, 0.8667, 0.1875, 0.8, 0.1875, 0.8, 0.125, 0.8667, 0.5625, 0.8667, 0.625, 0.8, 0.625, 0.8, 0.5625, 0.8667, 0.0625, 0.8667, 0.125, 0.8, 0.125, 0.8, 0.0625, 0.8667, 0.5, 0.8667, 0.5625, 0.8, 0.5625, 0.8, 0.5, 0.8667, 0.9375, 0.8333, 1.0, 0.8, 0.9375, 0.8333, 0.0, 0.8667, 0.0625, 0.8, 0.0625, 0.8667, 0.4375, 0.8667, 0.5, 0.8, 0.5, 0.8, 0.4375, 0.8667, 0.875, 0.8667, 0.9375, 0.8, 0.9375, 0.8, 0.875, 0.8667, 0.375, 0.8667, 0.4375, 0.8, 0.4375, 0.8, 0.375, 0.8667, 0.8125, 0.8667, 0.875, 0.8, 0.875, 0.8, 0.8125, 0.8, 0.0625, 0.8, 0.125, 0.7333, 0.125, 0.7333, 0.0625, 0.8, 0.5, 0.8, 0.5625, 0.7333, 0.5625, 0.7333, 0.5, 0.8, 0.9375, 0.7667, 1.0, 0.7333, 0.9375, 0.7667, 0.0, 0.8, 0.0625, 0.7333, 0.0625, 0.8, 0.4375, 0.8, 0.5, 0.7333, 0.5, 0.7333, 0.4375, 0.8, 0.875, 0.8, 0.9375, 0.7333, 0.9375, 0.7333, 0.875, 0.8, 0.375, 0.8, 0.4375, 0.7333, 0.4375, 0.7333, 0.375, 0.8, 0.8125, 0.8, 0.875, 0.7333, 0.875, 0.7333, 0.8125, 0.8, 0.3125, 0.8, 0.375, 0.7333, 0.375, 0.7333, 0.3125, 0.8, 0.75, 0.8, 0.8125, 0.7333, 0.8125, 0.7333, 0.75, 0.8, 0.25, 0.8, 0.3125, 0.7333, 0.3125, 0.7333, 0.25, 0.8, 0.6875, 0.8, 0.75, 0.7333, 0.75, 0.7333, 0.6875, 0.8, 0.1875, 0.8, 0.25, 0.7333, 0.25, 0.7333, 0.1875, 0.8, 0.625, 0.8, 0.6875, 0.7333, 0.6875, 0.7333, 0.625, 0.8, 0.125, 0.8, 0.1875, 0.7333, 0.1875, 0.7333, 0.125, 0.8, 0.5625, 0.8, 0.625, 0.7333, 0.625, 0.7333, 0.5625])
me_sphere.materials.append(mat_material_002)
me_sphere.update()

# ---- objects
ob_cube = bpy.data.objects.new('Cube', me_cube)
ob_cube_001 = bpy.data.objects.new('Cube.001', me_cube_001)
ob_cube_002 = bpy.data.objects.new('Cube.002', me_cube_002)
ob_cube_003 = bpy.data.objects.new('Cube.003', me_cube_003)
ob_cube_004 = bpy.data.objects.new('Cube.004', me_cube_004)
ob_cube_005 = bpy.data.objects.new('Cube.005', me_cube_005)
ob_cube_006 = bpy.data.objects.new('Cube.006', me_cube_006)
ob_cube_007 = bpy.data.objects.new('Cube.007', me_cube_007)
ob_cube_008 = bpy.data.objects.new('Cube.008', me_cube_008)
ob_cube_009 = bpy.data.objects.new('Cube.009', me_cube_009)
ob_cube_010 = bpy.data.objects.new('Cube.010', me_cube_010)
ob_cube_011 = bpy.data.objects.new('Cube.011', me_cube_011)
ob_cube_012 = bpy.data.objects.new('Cube.012', me_cube_012)
ob_cylinder = bpy.data.objects.new('Cylinder', me_cylinder)
ob_sphere = bpy.data.objects.new('Sphere', me_sphere)

# ---- transforms, parenting, visibility, modifiers, constraints
ob_cube.location = (0.0, 0.0, 0.0)
ob_cube.scale = (1.0, 7.5, 15.0)
ob_cube.lock_rotations_4d = False
ob_cube.empty_display_type = 'ARROWS'
ob_cube.lineart.crease_threshold = 0.0
ob_cube_001.location = (0.446, 0.0, 0.0)
ob_cube_001.scale = (1.0, 1.0, 15.0)
ob_cube_002.location = (0.475, 0.0, 0.0)
ob_cube_002.scale = (1.0, 7.5, 1.0)
ob_cube_003.location = (0.446, 6.6, 0.0)
ob_cube_003.scale = (1.0, 1.0, 15.0)
ob_cube_004.location = (0.446, -6.6, 0.0)
ob_cube_004.scale = (1.0, 1.0, 15.0)
ob_cube_005.location = (0.475, 0.0, 14.1)
ob_cube_005.scale = (1.0, 7.55, 1.0)
ob_cube_006.location = (0.475, 0.0, -14.1)
ob_cube_006.scale = (1.0, 7.55, 1.0)
ob_cube_007.location = (-0.524, 2.216e-05, -14.1)
ob_cube_007.rotation_euler = (0.0, -0.0, 3.14)
ob_cube_007.scale = (1.0, 7.55, 1.0)
ob_cube_008.location = (-0.524, 2.216e-05, 14.1)
ob_cube_008.rotation_euler = (0.0, -0.0, 3.14)
ob_cube_008.scale = (1.0, 7.55, 1.0)
ob_cube_009.location = (-0.4849, 6.6, 0.0)
ob_cube_009.rotation_euler = (0.0, -0.0, 3.14)
ob_cube_009.scale = (1.0, 1.0, 15.0)
ob_cube_010.location = (-0.5051, -6.6, 0.0)
ob_cube_010.rotation_euler = (0.0, -0.0, 3.14)
ob_cube_010.scale = (1.0, 1.0, 15.0)
ob_cube_011.location = (-0.524, 2.216e-05, 0.0)
ob_cube_011.rotation_euler = (0.0, -0.0, 3.14)
ob_cube_011.scale = (1.0, 7.5, 1.0)
ob_cube_012.location = (-0.495, -2.216e-05, 0.0)
ob_cube_012.rotation_euler = (0.0, -0.0, 3.14)
ob_cube_012.scale = (1.0, 1.0, 15.0)
ob_cylinder.location = (1.75, 5.3, -0.08)
ob_cylinder.rotation_euler = (0.0, 1.571, 0.0)
ob_cylinder.scale = (0.5, 0.5, 0.5)
ob_sphere.location = (2.2, 5.3, -0.08)
ob_sphere.scale = (0.75, 0.75, 0.75)

# ---- collection membership
scene.collection.objects.link(ob_cube)
scene.collection.objects.link(ob_cube_001)
scene.collection.objects.link(ob_cube_002)
scene.collection.objects.link(ob_cube_003)
scene.collection.objects.link(ob_cube_004)
scene.collection.objects.link(ob_cube_005)
scene.collection.objects.link(ob_cube_006)
scene.collection.objects.link(ob_cube_007)
scene.collection.objects.link(ob_cube_008)
scene.collection.objects.link(ob_cube_009)
scene.collection.objects.link(ob_cube_010)
scene.collection.objects.link(ob_cube_011)
scene.collection.objects.link(ob_cube_012)
scene.collection.objects.link(ob_cylinder)
scene.collection.objects.link(ob_sphere)

# ---- scene / render settings (as saved in the file)
scene.frame_start = 1; scene.frame_end = 250; scene.frame_set(1)
scene.render.engine = 'BLENDER_EEVEE_NEXT'
scene.cycles.sampling_pattern = 'TABULATED_SOBOL'
scene.view_settings.view_transform = 'Filmic'
bpy.context.view_layer.update()

# ---- added for rendering (the .blend has no active camera and no usable light): camera, sun
cam_auto = bpy.data.cameras.new('AutoCamera')
cam_auto.lens = 50.0
cam_auto.sensor_width = 36.0
cam_auto.clip_end = 1000.0
ob_auto_camera = bpy.data.objects.new('AutoCamera', cam_auto)
scene.collection.objects.link(ob_auto_camera)
ob_auto_camera.location = (32.2614, -37.8675, 25.245)
ob_auto_camera.rotation_euler = (1.09748, -7.21219e-08, 0.694738)
scene.camera = ob_auto_camera
light_auto_sun = bpy.data.lights.new('AutoSun', 'SUN')
light_auto_sun.energy = 3.0
light_auto_sun.angle = 0.0523599
ob_auto_sun = bpy.data.objects.new('AutoSun', light_auto_sun)
scene.collection.objects.link(ob_auto_sun)
ob_auto_sun.rotation_euler = (0.872665, 0.174533, 0.523599)
bpy.context.view_layer.update()
